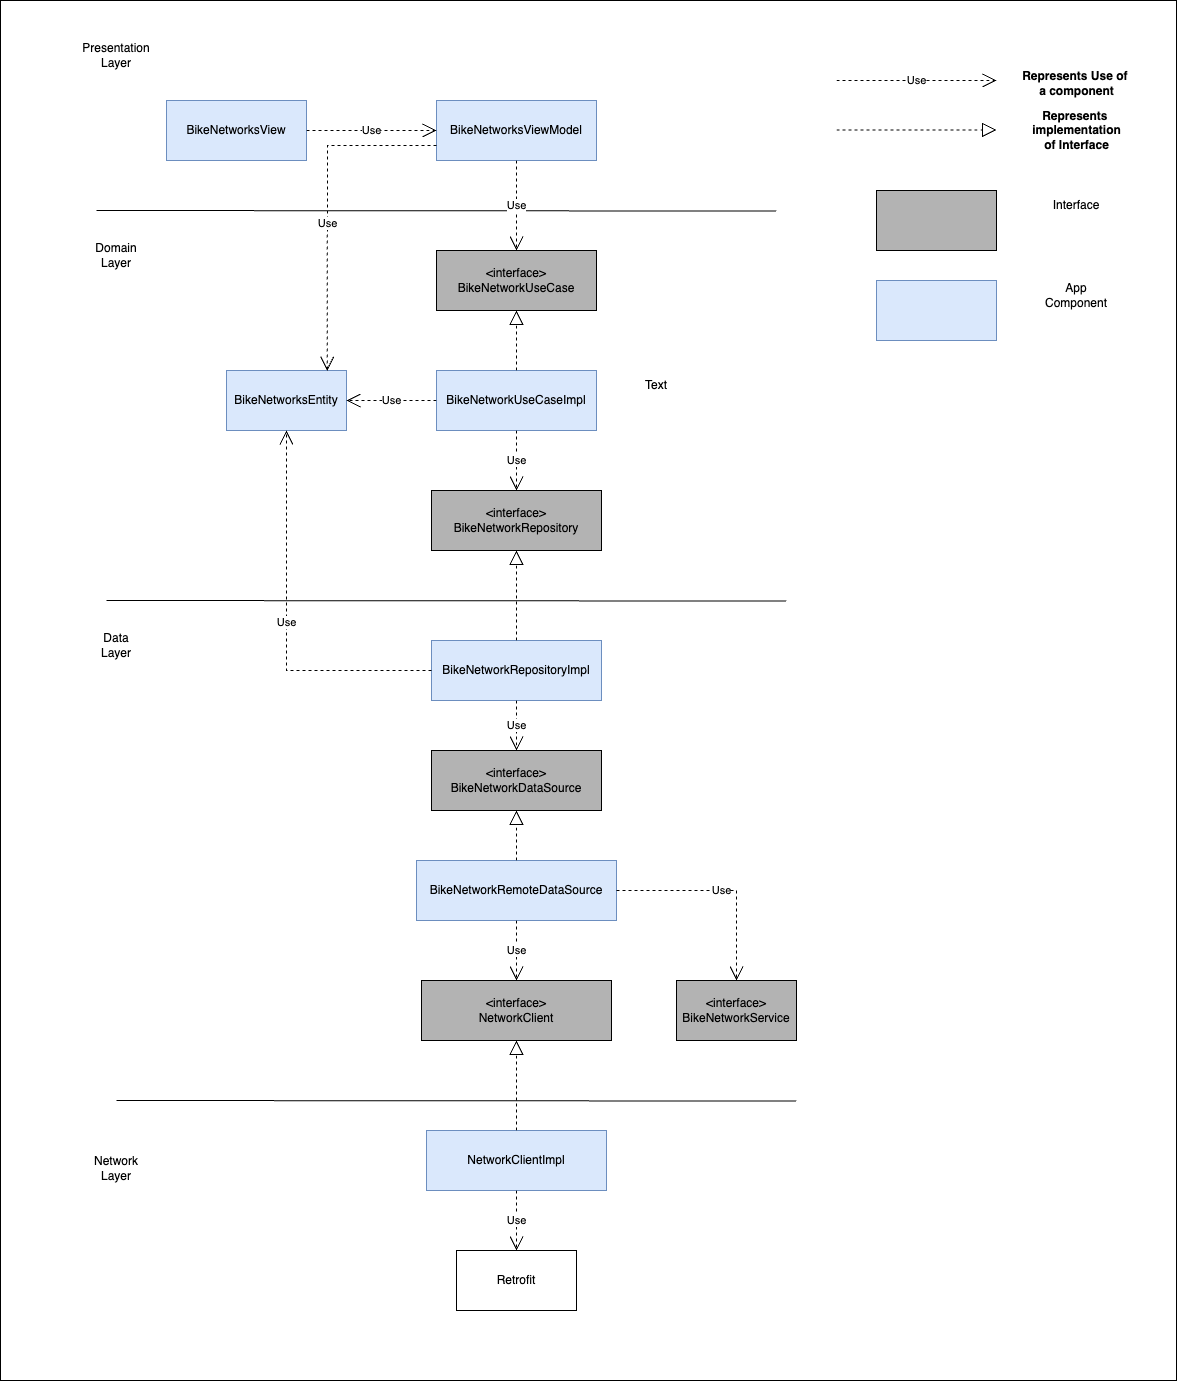

The diagram above was exported from draw.io. Its source (the exported page's mxGraphModel, read from the mxfile embedded in the PNG):
<mxGraphModel dx="2062" dy="733" grid="1" gridSize="10" guides="1" tooltips="1" connect="1" arrows="1" fold="1" page="1" pageScale="1" pageWidth="827" pageHeight="1169" math="0" shadow="0">
  <root>
    <mxCell id="0" />
    <mxCell id="1" parent="0" />
    <mxCell id="8ZNE8kO5BKtXkHlJv4oJ-1" value="" style="rounded=0;whiteSpace=wrap;html=1;" parent="1" vertex="1">
      <mxGeometry x="-66" y="50" width="1176" height="1380" as="geometry" />
    </mxCell>
    <mxCell id="8ZNE8kO5BKtXkHlJv4oJ-2" value="BikeNetworksView" style="rounded=0;whiteSpace=wrap;html=1;fillColor=#dae8fc;strokeColor=#6c8ebf;" parent="1" vertex="1">
      <mxGeometry x="100" y="150" width="140" height="60" as="geometry" />
    </mxCell>
    <mxCell id="8ZNE8kO5BKtXkHlJv4oJ-3" value="BikeNetworksViewModel" style="rounded=0;whiteSpace=wrap;html=1;fillColor=#dae8fc;strokeColor=#6c8ebf;" parent="1" vertex="1">
      <mxGeometry x="370" y="150" width="160" height="60" as="geometry" />
    </mxCell>
    <mxCell id="8ZNE8kO5BKtXkHlJv4oJ-4" value="&amp;lt;interface&amp;gt;&lt;div&gt;BikeNetworkUseCase&lt;/div&gt;" style="rounded=0;whiteSpace=wrap;html=1;fillColor=#B3B3B3;" parent="1" vertex="1">
      <mxGeometry x="370" y="300" width="160" height="60" as="geometry" />
    </mxCell>
    <mxCell id="8ZNE8kO5BKtXkHlJv4oJ-5" value="BikeNetworkUseCaseImpl" style="rounded=0;whiteSpace=wrap;html=1;fillColor=#dae8fc;strokeColor=#6c8ebf;" parent="1" vertex="1">
      <mxGeometry x="370" y="420" width="160" height="60" as="geometry" />
    </mxCell>
    <mxCell id="8ZNE8kO5BKtXkHlJv4oJ-6" value="&amp;lt;interface&amp;gt;&lt;div&gt;BikeNetworkRepository&lt;/div&gt;" style="rounded=0;whiteSpace=wrap;html=1;fillColor=#B3B3B3;" parent="1" vertex="1">
      <mxGeometry x="365" y="540" width="170" height="60" as="geometry" />
    </mxCell>
    <mxCell id="8ZNE8kO5BKtXkHlJv4oJ-7" value="BikeNetworkRepositoryImpl" style="rounded=0;whiteSpace=wrap;html=1;fillColor=#dae8fc;strokeColor=#6c8ebf;" parent="1" vertex="1">
      <mxGeometry x="365" y="690" width="170" height="60" as="geometry" />
    </mxCell>
    <mxCell id="8ZNE8kO5BKtXkHlJv4oJ-8" value="&amp;lt;interface&amp;gt;&lt;div&gt;BikeNetworkDataSource&lt;/div&gt;" style="rounded=0;whiteSpace=wrap;html=1;fillColor=#B3B3B3;" parent="1" vertex="1">
      <mxGeometry x="365" y="800" width="170" height="60" as="geometry" />
    </mxCell>
    <mxCell id="8ZNE8kO5BKtXkHlJv4oJ-9" value="BikeNetworkRemoteDataSource" style="rounded=0;whiteSpace=wrap;html=1;fillColor=#dae8fc;strokeColor=#6c8ebf;" parent="1" vertex="1">
      <mxGeometry x="350" y="910" width="200" height="60" as="geometry" />
    </mxCell>
    <mxCell id="8ZNE8kO5BKtXkHlJv4oJ-10" value="BikeNetworksEntity" style="rounded=0;whiteSpace=wrap;html=1;fillColor=#dae8fc;strokeColor=#6c8ebf;" parent="1" vertex="1">
      <mxGeometry x="160" y="420" width="120" height="60" as="geometry" />
    </mxCell>
    <mxCell id="8ZNE8kO5BKtXkHlJv4oJ-11" value="Use" style="endArrow=open;endSize=12;dashed=1;html=1;rounded=0;exitX=0;exitY=0.5;exitDx=0;exitDy=0;entryX=1;entryY=0.5;entryDx=0;entryDy=0;" parent="1" source="8ZNE8kO5BKtXkHlJv4oJ-5" target="8ZNE8kO5BKtXkHlJv4oJ-10" edge="1">
      <mxGeometry width="160" relative="1" as="geometry">
        <mxPoint x="330" y="470" as="sourcePoint" />
        <mxPoint x="490" y="470" as="targetPoint" />
      </mxGeometry>
    </mxCell>
    <mxCell id="8ZNE8kO5BKtXkHlJv4oJ-12" value="" style="endArrow=block;dashed=1;endFill=0;endSize=12;html=1;rounded=0;entryX=0.5;entryY=1;entryDx=0;entryDy=0;" parent="1" source="8ZNE8kO5BKtXkHlJv4oJ-5" target="8ZNE8kO5BKtXkHlJv4oJ-4" edge="1">
      <mxGeometry width="160" relative="1" as="geometry">
        <mxPoint x="330" y="470" as="sourcePoint" />
        <mxPoint x="490" y="470" as="targetPoint" />
      </mxGeometry>
    </mxCell>
    <mxCell id="8ZNE8kO5BKtXkHlJv4oJ-13" value="Use" style="endArrow=open;endSize=12;dashed=1;html=1;rounded=0;exitX=0.5;exitY=1;exitDx=0;exitDy=0;entryX=0.5;entryY=0;entryDx=0;entryDy=0;" parent="1" source="8ZNE8kO5BKtXkHlJv4oJ-5" target="8ZNE8kO5BKtXkHlJv4oJ-6" edge="1">
      <mxGeometry width="160" relative="1" as="geometry">
        <mxPoint x="330" y="600" as="sourcePoint" />
        <mxPoint x="490" y="600" as="targetPoint" />
      </mxGeometry>
    </mxCell>
    <mxCell id="8ZNE8kO5BKtXkHlJv4oJ-14" value="" style="endArrow=block;dashed=1;endFill=0;endSize=12;html=1;rounded=0;entryX=0.5;entryY=1;entryDx=0;entryDy=0;" parent="1" source="8ZNE8kO5BKtXkHlJv4oJ-7" target="8ZNE8kO5BKtXkHlJv4oJ-6" edge="1">
      <mxGeometry width="160" relative="1" as="geometry">
        <mxPoint x="330" y="680" as="sourcePoint" />
        <mxPoint x="490" y="680" as="targetPoint" />
      </mxGeometry>
    </mxCell>
    <mxCell id="8ZNE8kO5BKtXkHlJv4oJ-15" value="" style="endArrow=block;dashed=1;endFill=0;endSize=12;html=1;rounded=0;exitX=0.5;exitY=0;exitDx=0;exitDy=0;entryX=0.5;entryY=1;entryDx=0;entryDy=0;" parent="1" source="8ZNE8kO5BKtXkHlJv4oJ-9" target="8ZNE8kO5BKtXkHlJv4oJ-8" edge="1">
      <mxGeometry width="160" relative="1" as="geometry">
        <mxPoint x="330" y="950" as="sourcePoint" />
        <mxPoint x="490" y="950" as="targetPoint" />
      </mxGeometry>
    </mxCell>
    <mxCell id="8ZNE8kO5BKtXkHlJv4oJ-16" value="Use" style="endArrow=open;endSize=12;dashed=1;html=1;rounded=0;exitX=0.5;exitY=1;exitDx=0;exitDy=0;entryX=0.5;entryY=0;entryDx=0;entryDy=0;" parent="1" source="8ZNE8kO5BKtXkHlJv4oJ-7" target="8ZNE8kO5BKtXkHlJv4oJ-8" edge="1">
      <mxGeometry width="160" relative="1" as="geometry">
        <mxPoint x="330" y="770" as="sourcePoint" />
        <mxPoint x="490" y="770" as="targetPoint" />
      </mxGeometry>
    </mxCell>
    <mxCell id="8ZNE8kO5BKtXkHlJv4oJ-18" value="" style="endArrow=none;html=1;rounded=0;entryX=0.829;entryY=0.211;entryDx=0;entryDy=0;entryPerimeter=0;" parent="1" edge="1">
      <mxGeometry width="50" height="50" relative="1" as="geometry">
        <mxPoint x="30" y="260" as="sourcePoint" />
        <mxPoint x="709.8400000000001" y="260.53999999999996" as="targetPoint" />
      </mxGeometry>
    </mxCell>
    <mxCell id="8ZNE8kO5BKtXkHlJv4oJ-19" value="Presentation Layer" style="text;html=1;align=center;verticalAlign=middle;whiteSpace=wrap;rounded=0;" parent="1" vertex="1">
      <mxGeometry x="20" y="90" width="60" height="30" as="geometry" />
    </mxCell>
    <mxCell id="8ZNE8kO5BKtXkHlJv4oJ-20" value="Domain Layer" style="text;html=1;align=center;verticalAlign=middle;whiteSpace=wrap;rounded=0;" parent="1" vertex="1">
      <mxGeometry x="20" y="290" width="60" height="30" as="geometry" />
    </mxCell>
    <mxCell id="8ZNE8kO5BKtXkHlJv4oJ-21" value="" style="endArrow=none;html=1;rounded=0;entryX=0.829;entryY=0.211;entryDx=0;entryDy=0;entryPerimeter=0;" parent="1" edge="1">
      <mxGeometry width="50" height="50" relative="1" as="geometry">
        <mxPoint x="40" y="650" as="sourcePoint" />
        <mxPoint x="719.8400000000001" y="650.54" as="targetPoint" />
      </mxGeometry>
    </mxCell>
    <mxCell id="8ZNE8kO5BKtXkHlJv4oJ-22" value="Data Layer" style="text;html=1;align=center;verticalAlign=middle;whiteSpace=wrap;rounded=0;" parent="1" vertex="1">
      <mxGeometry x="20" y="680" width="60" height="30" as="geometry" />
    </mxCell>
    <mxCell id="8ZNE8kO5BKtXkHlJv4oJ-23" value="" style="endArrow=none;html=1;rounded=0;entryX=0.829;entryY=0.211;entryDx=0;entryDy=0;entryPerimeter=0;" parent="1" edge="1">
      <mxGeometry width="50" height="50" relative="1" as="geometry">
        <mxPoint x="50" y="1150" as="sourcePoint" />
        <mxPoint x="729.8400000000001" y="1150.54" as="targetPoint" />
      </mxGeometry>
    </mxCell>
    <mxCell id="8ZNE8kO5BKtXkHlJv4oJ-24" value="Network Layer" style="text;html=1;align=center;verticalAlign=middle;whiteSpace=wrap;rounded=0;" parent="1" vertex="1">
      <mxGeometry x="20" y="1203" width="60" height="30" as="geometry" />
    </mxCell>
    <mxCell id="8ZNE8kO5BKtXkHlJv4oJ-25" value="&amp;lt;interface&amp;gt;&lt;div&gt;BikeNetworkService&lt;/div&gt;" style="rounded=0;whiteSpace=wrap;html=1;fillColor=#B3B3B3;" parent="1" vertex="1">
      <mxGeometry x="610" y="1030" width="120" height="60" as="geometry" />
    </mxCell>
    <mxCell id="8ZNE8kO5BKtXkHlJv4oJ-26" value="Retrofit" style="rounded=0;whiteSpace=wrap;html=1;" parent="1" vertex="1">
      <mxGeometry x="390" y="1300" width="120" height="60" as="geometry" />
    </mxCell>
    <mxCell id="8ZNE8kO5BKtXkHlJv4oJ-27" value="Use" style="endArrow=open;endSize=12;dashed=1;html=1;rounded=0;exitX=0.5;exitY=1;exitDx=0;exitDy=0;entryX=0.5;entryY=0;entryDx=0;entryDy=0;" parent="1" source="8ZNE8kO5BKtXkHlJv4oJ-9" target="Na9Cz-mRtzjb4uJ2m-rb-1" edge="1">
      <mxGeometry width="160" relative="1" as="geometry">
        <mxPoint x="430" y="1140" as="sourcePoint" />
        <mxPoint x="394" y="1050" as="targetPoint" />
      </mxGeometry>
    </mxCell>
    <mxCell id="8ZNE8kO5BKtXkHlJv4oJ-29" value="Use" style="endArrow=open;endSize=12;dashed=1;html=1;rounded=0;exitX=0.5;exitY=1;exitDx=0;exitDy=0;entryX=0.5;entryY=0;entryDx=0;entryDy=0;" parent="1" source="8ZNE8kO5BKtXkHlJv4oJ-3" target="8ZNE8kO5BKtXkHlJv4oJ-4" edge="1">
      <mxGeometry width="160" relative="1" as="geometry">
        <mxPoint x="320" y="350" as="sourcePoint" />
        <mxPoint x="480" y="350" as="targetPoint" />
      </mxGeometry>
    </mxCell>
    <mxCell id="8ZNE8kO5BKtXkHlJv4oJ-30" value="Use" style="endArrow=open;endSize=12;dashed=1;html=1;rounded=0;exitX=1;exitY=0.5;exitDx=0;exitDy=0;entryX=0;entryY=0.5;entryDx=0;entryDy=0;" parent="1" source="8ZNE8kO5BKtXkHlJv4oJ-2" target="8ZNE8kO5BKtXkHlJv4oJ-3" edge="1">
      <mxGeometry width="160" relative="1" as="geometry">
        <mxPoint x="320" y="350" as="sourcePoint" />
        <mxPoint x="480" y="350" as="targetPoint" />
      </mxGeometry>
    </mxCell>
    <mxCell id="8ZNE8kO5BKtXkHlJv4oJ-31" value="Use" style="endArrow=open;endSize=12;dashed=1;html=1;rounded=0;" parent="1" edge="1">
      <mxGeometry width="160" relative="1" as="geometry">
        <mxPoint x="770" y="130" as="sourcePoint" />
        <mxPoint x="930" y="130" as="targetPoint" />
      </mxGeometry>
    </mxCell>
    <mxCell id="8ZNE8kO5BKtXkHlJv4oJ-32" value="Represents Use of&amp;nbsp;&lt;div&gt;a component&lt;/div&gt;" style="text;align=center;fontStyle=1;verticalAlign=middle;spacingLeft=3;spacingRight=3;strokeColor=none;rotatable=0;points=[[0,0.5],[1,0.5]];portConstraint=eastwest;html=1;" parent="1" vertex="1">
      <mxGeometry x="970" y="120" width="80" height="26" as="geometry" />
    </mxCell>
    <mxCell id="8ZNE8kO5BKtXkHlJv4oJ-33" value="" style="endArrow=block;dashed=1;endFill=0;endSize=12;html=1;rounded=0;" parent="1" edge="1">
      <mxGeometry width="160" relative="1" as="geometry">
        <mxPoint x="770" y="179.5" as="sourcePoint" />
        <mxPoint x="930" y="179.5" as="targetPoint" />
      </mxGeometry>
    </mxCell>
    <mxCell id="8ZNE8kO5BKtXkHlJv4oJ-34" value="Represents&amp;nbsp;&lt;div&gt;implementation&lt;br&gt;&lt;div&gt;of Interface&lt;/div&gt;&lt;/div&gt;" style="text;align=center;fontStyle=1;verticalAlign=middle;spacingLeft=3;spacingRight=3;strokeColor=none;rotatable=0;points=[[0,0.5],[1,0.5]];portConstraint=eastwest;html=1;" parent="1" vertex="1">
      <mxGeometry x="970" y="167" width="80" height="26" as="geometry" />
    </mxCell>
    <mxCell id="8ZNE8kO5BKtXkHlJv4oJ-35" value="" style="rounded=0;whiteSpace=wrap;html=1;fillColor=#dae8fc;strokeColor=#6c8ebf;" parent="1" vertex="1">
      <mxGeometry x="810" y="330" width="120" height="60" as="geometry" />
    </mxCell>
    <mxCell id="8ZNE8kO5BKtXkHlJv4oJ-36" value="" style="rounded=0;whiteSpace=wrap;html=1;fillColor=#B3B3B3;" parent="1" vertex="1">
      <mxGeometry x="810" y="240" width="120" height="60" as="geometry" />
    </mxCell>
    <mxCell id="8ZNE8kO5BKtXkHlJv4oJ-37" value="Text" style="text;html=1;align=center;verticalAlign=middle;whiteSpace=wrap;rounded=0;" parent="1" vertex="1">
      <mxGeometry x="560" y="420" width="60" height="30" as="geometry" />
    </mxCell>
    <mxCell id="8ZNE8kO5BKtXkHlJv4oJ-38" value="Interface" style="text;html=1;align=center;verticalAlign=middle;whiteSpace=wrap;rounded=0;" parent="1" vertex="1">
      <mxGeometry x="980" y="240" width="60" height="30" as="geometry" />
    </mxCell>
    <mxCell id="8ZNE8kO5BKtXkHlJv4oJ-39" value="App Component" style="text;html=1;align=center;verticalAlign=middle;whiteSpace=wrap;rounded=0;" parent="1" vertex="1">
      <mxGeometry x="980" y="330" width="60" height="30" as="geometry" />
    </mxCell>
    <mxCell id="8ZNE8kO5BKtXkHlJv4oJ-40" value="Use" style="endArrow=open;endSize=12;dashed=1;html=1;rounded=0;exitX=0;exitY=0.5;exitDx=0;exitDy=0;entryX=0.5;entryY=1;entryDx=0;entryDy=0;" parent="1" source="8ZNE8kO5BKtXkHlJv4oJ-7" target="8ZNE8kO5BKtXkHlJv4oJ-10" edge="1">
      <mxGeometry width="160" relative="1" as="geometry">
        <mxPoint x="390" y="690" as="sourcePoint" />
        <mxPoint x="550" y="690" as="targetPoint" />
        <Array as="points">
          <mxPoint x="220" y="720" />
        </Array>
      </mxGeometry>
    </mxCell>
    <mxCell id="8ZNE8kO5BKtXkHlJv4oJ-41" value="Use" style="endArrow=open;endSize=12;dashed=1;html=1;rounded=0;exitX=0;exitY=0.75;exitDx=0;exitDy=0;entryX=0.839;entryY=0.006;entryDx=0;entryDy=0;entryPerimeter=0;" parent="1" source="8ZNE8kO5BKtXkHlJv4oJ-3" target="8ZNE8kO5BKtXkHlJv4oJ-10" edge="1">
      <mxGeometry x="0.121" width="160" relative="1" as="geometry">
        <mxPoint x="390" y="580" as="sourcePoint" />
        <mxPoint x="550" y="580" as="targetPoint" />
        <Array as="points">
          <mxPoint x="261" y="195" />
        </Array>
        <mxPoint as="offset" />
      </mxGeometry>
    </mxCell>
    <mxCell id="Na9Cz-mRtzjb4uJ2m-rb-1" value="&amp;lt;interface&amp;gt;&lt;div&gt;NetworkClient&lt;/div&gt;" style="rounded=0;whiteSpace=wrap;html=1;fillColor=#B3B3B3;" vertex="1" parent="1">
      <mxGeometry x="355" y="1030" width="190" height="60" as="geometry" />
    </mxCell>
    <mxCell id="Na9Cz-mRtzjb4uJ2m-rb-4" value="NetworkClientImpl" style="rounded=0;whiteSpace=wrap;html=1;fillColor=#dae8fc;strokeColor=#6c8ebf;" vertex="1" parent="1">
      <mxGeometry x="360" y="1180" width="180" height="60" as="geometry" />
    </mxCell>
    <mxCell id="Na9Cz-mRtzjb4uJ2m-rb-5" value="" style="endArrow=block;dashed=1;endFill=0;endSize=12;html=1;rounded=0;exitX=0.5;exitY=0;exitDx=0;exitDy=0;" edge="1" parent="1" source="Na9Cz-mRtzjb4uJ2m-rb-4" target="Na9Cz-mRtzjb4uJ2m-rb-1">
      <mxGeometry width="160" relative="1" as="geometry">
        <mxPoint x="480" y="1080" as="sourcePoint" />
        <mxPoint x="640" y="1080" as="targetPoint" />
      </mxGeometry>
    </mxCell>
    <mxCell id="Na9Cz-mRtzjb4uJ2m-rb-6" value="Use" style="endArrow=open;endSize=12;dashed=1;html=1;rounded=0;exitX=0.5;exitY=1;exitDx=0;exitDy=0;entryX=0.5;entryY=0;entryDx=0;entryDy=0;" edge="1" parent="1" source="Na9Cz-mRtzjb4uJ2m-rb-4" target="8ZNE8kO5BKtXkHlJv4oJ-26">
      <mxGeometry width="160" relative="1" as="geometry">
        <mxPoint x="480" y="1060" as="sourcePoint" />
        <mxPoint x="640" y="1060" as="targetPoint" />
      </mxGeometry>
    </mxCell>
    <mxCell id="Na9Cz-mRtzjb4uJ2m-rb-7" value="Use" style="endArrow=open;endSize=12;dashed=1;html=1;rounded=0;exitX=1;exitY=0.5;exitDx=0;exitDy=0;entryX=0.5;entryY=0;entryDx=0;entryDy=0;" edge="1" parent="1" source="8ZNE8kO5BKtXkHlJv4oJ-9" target="8ZNE8kO5BKtXkHlJv4oJ-25">
      <mxGeometry width="160" relative="1" as="geometry">
        <mxPoint x="480" y="990" as="sourcePoint" />
        <mxPoint x="640" y="990" as="targetPoint" />
        <Array as="points">
          <mxPoint x="670" y="940" />
        </Array>
      </mxGeometry>
    </mxCell>
  </root>
</mxGraphModel>